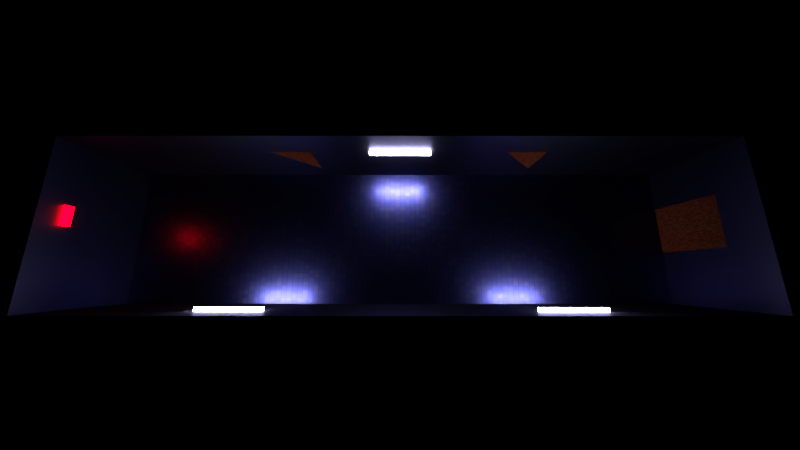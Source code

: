 # Source: Tutorial_Gang.blend  (saved by Blender 2.78.0; exported with 4.5.12 LTS)
import bpy
from mathutils import Matrix  # noqa: F401  (used for matrix-valued properties, if any)

bpy.ops.wm.read_factory_settings(use_empty=True)
scene = bpy.context.scene
scene.name = 'Scene'

# ---- collections
col_collection_1 = bpy.data.collections.new('Collection 1'); scene.collection.children.link(col_collection_1)

# ---- materials (node trees are filled in below, after node groups)
mat_t_r_sapwn = bpy.data.materials.new('Tür_sapwn')
mat_t_r_sapwn.alpha_threshold = 0.0
mat_t_r_sapwn.roughness = 0.5
mat_neon_wei = bpy.data.materials.new('Neon_weiß')
mat_neon_wei.alpha_threshold = 0.0
mat_neon_wei.roughness = 0.5
mat_material_001 = bpy.data.materials.new('Material.001')
mat_material_001.alpha_threshold = 0.0
mat_material_001.roughness = 0.5
mat_wand_tut_gang = bpy.data.materials.new('Wand_Tut_Gang')
mat_wand_tut_gang.alpha_threshold = 0.0
mat_wand_tut_gang.diffuse_color = (0.007667, 0.006044, 0.1149, 1.0)
mat_wand_tut_gang.roughness = 0.5
mat_wand_tut_gang.line_color = (0.0, 0.0, 0.0, 1.0)
mat_boden_spawn = bpy.data.materials.new('Boden_Spawn')
mat_boden_spawn.alpha_threshold = 0.0
mat_boden_spawn.roughness = 0.5

# ---- material node trees
mat_t_r_sapwn.use_nodes = True; mat_t_r_sapwn.node_tree.nodes.clear()
_N = mat_t_r_sapwn.node_tree.nodes; _L = mat_t_r_sapwn.node_tree.links
n0 = _N.new('ShaderNodeOutputMaterial'); n0.name = 'Material Output'; n0.location = (300, 300)
n1 = _N.new('ShaderNodeBsdfDiffuse'); n1.name = 'Diffuse BSDF'; n1.location = (10, 300)
n1.inputs[1].default_value = 0.09091
n2 = _N.new('ShaderNodeTexBrick'); n2.name = 'Brick Texture'; n2.location = (-180, 300)
n2.inputs[1].default_value = (0.0985, 0.01226, 0.0, 1.0)
n2.inputs[2].default_value = (0.1193, 0.03967, 0.0248, 1.0)
n2.inputs[5].default_value = 0.0
n2.inputs[8].default_value = 0.2
n2.inputs[9].default_value = 0.11
_L.new(n1.outputs[0], n0.inputs[0])
_L.new(n2.outputs[0], n1.inputs[0])
n0.is_active_output = True
mat_neon_wei.use_nodes = True; mat_neon_wei.node_tree.nodes.clear()
_N = mat_neon_wei.node_tree.nodes; _L = mat_neon_wei.node_tree.links
n0 = _N.new('ShaderNodeOutputMaterial'); n0.name = 'Material Output'; n0.location = (300, 300)
n1 = _N.new('ShaderNodeEmission'); n1.name = 'Emission'; n1.location = (10, 300)
n1.inputs[1].default_value = 100.0
_L.new(n1.outputs[0], n0.inputs[0])
n0.is_active_output = True
mat_material_001.use_nodes = True; mat_material_001.node_tree.nodes.clear()
_N = mat_material_001.node_tree.nodes; _L = mat_material_001.node_tree.links
n0 = _N.new('ShaderNodeOutputMaterial'); n0.name = 'Material Output'; n0.location = (300, 300)
n1 = _N.new('ShaderNodeEmission'); n1.name = 'Emission'; n1.location = (10, 300)
n1.inputs[0].default_value = (0.8, 0.0, 0.002071, 1.0)
n1.inputs[1].default_value = 30.0
_L.new(n1.outputs[0], n0.inputs[0])
n0.is_active_output = True
mat_wand_tut_gang.use_nodes = True; mat_wand_tut_gang.node_tree.nodes.clear()
_N = mat_wand_tut_gang.node_tree.nodes; _L = mat_wand_tut_gang.node_tree.links
n0 = _N.new('ShaderNodeOutputMaterial'); n0.name = 'Material Output'; n0.location = (300, 300)
n1 = _N.new('ShaderNodeBsdfAnisotropic'); n1.name = 'Glossy BSDF'; n1.location = (10, 300)
n1.distribution = 'GGX'
n1.inputs[0].default_value = (0.04569, 0.04439, 0.08714, 1.0)
n1.inputs[1].default_value = 0.4472
_L.new(n1.outputs[0], n0.inputs[0])
n0.is_active_output = True
mat_boden_spawn.use_nodes = True; mat_boden_spawn.node_tree.nodes.clear()
_N = mat_boden_spawn.node_tree.nodes; _L = mat_boden_spawn.node_tree.links
n0 = _N.new('ShaderNodeOutputMaterial'); n0.name = 'Material Output'; n0.location = (300, 300)
n1 = _N.new('ShaderNodeBsdfAnisotropic'); n1.name = 'Glossy BSDF'; n1.location = (10, 300)
n1.distribution = 'GGX'
n1.inputs[1].default_value = 0.3162
n2 = _N.new('ShaderNodeTexBrick'); n2.name = 'Brick Texture'; n2.location = (-190, 300)
n2.offset_frequency = 1
n2.squash_frequency = 1
n2.offset = 0.0
n2.inputs[1].default_value = (0.07832, 0.07383, 0.2202, 1.0)
n2.inputs[2].default_value = (0.04689, 0.04991, 0.2266, 1.0)
n2.inputs[3].default_value = (0.0158, 0.01489, 0.02539, 1.0)
n2.inputs[5].default_value = 0.001
n2.inputs[7].default_value = 0.4
n2.inputs[8].default_value = 0.05
n2.inputs[9].default_value = 0.15
_L.new(n1.outputs[0], n0.inputs[0])
_L.new(n2.outputs[0], n1.inputs[0])
n0.is_active_output = True

# ---- world
world_world = bpy.data.worlds.new('World'); scene.world = world_world
world_world.color = (0.0, 0.0, 0.0)
world_world.use_sun_shadow = False
world_world.sun_shadow_jitter_overblur = 0.0
world_world.cycles.sampling_method = 'MANUAL'
world_world.light_settings.ao_factor = 0.3

# ---- cameras
cam_camera = bpy.data.cameras.new('Camera')
cam_camera.clip_end = 100.0
cam_camera.lens = 10.5
cam_camera.sensor_width = 32.0
cam_camera.sensor_height = 18.0
cam_camera.ortho_scale = 7.314
cam_camera.dof.focus_distance = 0.0

# ---- meshes
me_plane_002 = bpy.data.meshes.new('Plane.002')
me_plane_002.from_pydata([(-1.0, -1.0, 0.0), (1.0, -1.0, 0.0), (-1.0, 1.0, 0.0), (1.0, 1.0, 0.0)], [], [(0, 1, 3, 2)])
me_plane_002.materials.append(mat_t_r_sapwn)
me_plane_002.use_remesh_preserve_volume = False
me_plane_002.use_remesh_preserve_attributes = False
me_plane_002.use_mirror_vertex_groups = False
me_plane_002.update()
me_plane_001 = bpy.data.meshes.new('Plane.001')
me_plane_001.from_pydata([(-1.0, -1.0, 0.0), (1.0, -1.0, 0.0), (-1.0, 1.0, 0.0), (1.0, 1.0, 0.0)], [], [(0, 1, 3, 2)])
me_plane_001.materials.append(mat_t_r_sapwn)
me_plane_001.use_remesh_preserve_volume = False
me_plane_001.use_remesh_preserve_attributes = False
me_plane_001.use_mirror_vertex_groups = False
me_plane_001.update()
me_plane_000 = bpy.data.meshes.new('Plane.000')
me_plane_000.from_pydata([(-1.0, -1.0, 0.0), (1.0, -1.0, 0.0), (-1.0, 1.0, 0.0), (1.0, 1.0, 0.0)], [], [(0, 1, 3, 2)])
me_plane_000.materials.append(mat_t_r_sapwn)
me_plane_000.use_remesh_preserve_volume = False
me_plane_000.use_remesh_preserve_attributes = False
me_plane_000.use_mirror_vertex_groups = False
me_plane_000.update()
me_cube_002 = bpy.data.meshes.new('Cube.002')
me_cube_002.from_pydata([(-1.0, -1.0, -1.0), (-1.0, -1.0, 1.0), (-1.0, 1.0, -1.0), (-1.0, 1.0, 1.0), (1.0, -1.0, -1.0), (1.0, -1.0, 1.0), (1.0, 1.0, -1.0), (1.0, 1.0, 1.0)], [], [(0, 1, 3, 2), (2, 3, 7, 6), (6, 7, 5, 4), (4, 5, 1, 0), (2, 6, 4, 0), (7, 3, 1, 5)])
me_cube_002.materials.append(mat_neon_wei)
me_cube_002.use_remesh_preserve_volume = False
me_cube_002.use_remesh_preserve_attributes = False
me_cube_002.use_mirror_vertex_groups = False
me_cube_002.update()
me_cube_001 = bpy.data.meshes.new('Cube.001')
me_cube_001.from_pydata([(-1.0, -1.0, -1.0), (-1.0, -1.0, 1.0), (-1.0, 1.0, -1.0), (-1.0, 1.0, 1.0), (1.0, -1.0, -1.0), (1.0, -1.0, 1.0), (1.0, 1.0, -1.0), (1.0, 1.0, 1.0)], [], [(0, 1, 3, 2), (2, 3, 7, 6), (6, 7, 5, 4), (4, 5, 1, 0), (2, 6, 4, 0), (7, 3, 1, 5)])
me_cube_001.materials.append(mat_neon_wei)
me_cube_001.use_remesh_preserve_volume = False
me_cube_001.use_remesh_preserve_attributes = False
me_cube_001.use_mirror_vertex_groups = False
me_cube_001.update()
me_cube = bpy.data.meshes.new('Cube')
me_cube.from_pydata([(-1.0, -1.0, -1.0), (-1.0, -1.0, 1.0), (-1.0, 1.0, -1.0), (-1.0, 1.0, 1.0), (1.0, -1.0, -1.0), (1.0, -1.0, 1.0), (1.0, 1.0, -1.0), (1.0, 1.0, 1.0)], [], [(0, 1, 3, 2), (2, 3, 7, 6), (6, 7, 5, 4), (4, 5, 1, 0), (2, 6, 4, 0), (7, 3, 1, 5)])
me_cube.materials.append(mat_neon_wei)
me_cube.use_remesh_preserve_volume = False
me_cube.use_remesh_preserve_attributes = False
me_cube.use_mirror_vertex_groups = False
me_cube.update()
me_cube_004 = bpy.data.meshes.new('Cube.004')
me_cube_004.from_pydata([(-1.0, -1.0, -1.0), (-1.0, -1.0, 1.0), (-1.0, 1.0, -1.0), (-1.0, 1.0, 1.0), (1.0, -1.0, -1.0), (1.0, -1.0, 1.0), (1.0, 1.0, -1.0), (1.0, 1.0, 1.0)], [], [(0, 1, 3, 2), (2, 3, 7, 6), (6, 7, 5, 4), (4, 5, 1, 0), (2, 6, 4, 0), (7, 3, 1, 5)])
me_cube_004.materials.append(mat_material_001)
me_cube_004.use_remesh_preserve_volume = False
me_cube_004.use_remesh_preserve_attributes = False
me_cube_004.use_mirror_vertex_groups = False
me_cube_004.update()
me_plane_012 = bpy.data.meshes.new('Plane.012')
me_plane_012.from_pydata([(-1.0, -1.0, 0.0), (1.0, -1.0, 0.0), (-1.0, 1.0, 0.0), (1.0, 1.0, 0.0)], [], [(0, 1, 3, 2)])
me_plane_012.materials.append(mat_t_r_sapwn)
me_plane_012.use_remesh_preserve_volume = False
me_plane_012.use_remesh_preserve_attributes = False
me_plane_012.use_mirror_vertex_groups = False
me_plane_012.update()
me_plane_011 = bpy.data.meshes.new('Plane.011')
me_plane_011.from_pydata([(-1.0, -1.0, 0.0), (1.0, -1.0, 0.0), (-1.0, 1.0, 0.0), (1.0, 1.0, 0.0)], [], [(0, 1, 3, 2)])
me_plane_011.materials.append(mat_wand_tut_gang)
me_plane_011.use_remesh_preserve_volume = False
me_plane_011.use_remesh_preserve_attributes = False
me_plane_011.use_mirror_vertex_groups = False
me_plane_011.update()
me_plane_010 = bpy.data.meshes.new('Plane.010')
me_plane_010.from_pydata([(-1.0, -1.0, 0.0), (1.0, -1.0, 0.0), (-1.0, 1.0, 0.0), (1.0, 1.0, 0.0)], [], [(0, 1, 3, 2)])
me_plane_010.materials.append(mat_wand_tut_gang)
me_plane_010.use_remesh_preserve_volume = False
me_plane_010.use_remesh_preserve_attributes = False
me_plane_010.use_mirror_vertex_groups = False
me_plane_010.update()
me_plane_009 = bpy.data.meshes.new('Plane.009')
me_plane_009.from_pydata([(-1.0, -1.0, 0.0), (1.0, -1.0, 0.0), (-1.0, 1.0, 0.0), (1.0, 1.0, 0.0)], [], [(0, 1, 3, 2)])
me_plane_009.materials.append(mat_wand_tut_gang)
me_plane_009.use_remesh_preserve_volume = False
me_plane_009.use_remesh_preserve_attributes = False
me_plane_009.use_mirror_vertex_groups = False
me_plane_009.update()
me_plane_008 = bpy.data.meshes.new('Plane.008')
me_plane_008.from_pydata([(-1.0, -1.0, 0.0), (1.0, -1.0, 0.0), (-1.0, 1.0, 0.0), (1.0, 1.0, 0.0)], [], [(0, 1, 3, 2)])
me_plane_008.materials.append(mat_wand_tut_gang)
me_plane_008.use_remesh_preserve_volume = False
me_plane_008.use_remesh_preserve_attributes = False
me_plane_008.use_mirror_vertex_groups = False
me_plane_008.update()
me_plane_007 = bpy.data.meshes.new('Plane.007')
me_plane_007.from_pydata([(-1.0, -1.0, 0.0), (1.0, -1.0, 0.0), (-1.0, 1.0, 0.0), (1.0, 1.0, 0.0)], [], [(0, 1, 3, 2)])
me_plane_007.materials.append(mat_boden_spawn)
me_plane_007.use_remesh_preserve_volume = False
me_plane_007.use_remesh_preserve_attributes = False
me_plane_007.use_mirror_vertex_groups = False
me_plane_007.update()

# ---- objects
ob_plane_008 = bpy.data.objects.new('Plane.008', me_plane_002)
ob_plane_007 = bpy.data.objects.new('Plane.007', me_plane_001)
ob_plane_006 = bpy.data.objects.new('Plane.006', me_plane_000)
ob_cube_003 = bpy.data.objects.new('Cube.003', me_cube_002)
ob_cube_002 = bpy.data.objects.new('Cube.002', me_cube_001)
ob_cube_001 = bpy.data.objects.new('Cube.001', me_cube)
ob_cube = bpy.data.objects.new('Cube', me_cube_004)
ob_plane_005 = bpy.data.objects.new('Plane.005', me_plane_012)
ob_plane_004 = bpy.data.objects.new('Plane.004', me_plane_011)
ob_plane_003 = bpy.data.objects.new('Plane.003', me_plane_010)
ob_plane_002 = bpy.data.objects.new('Plane.002', me_plane_009)
ob_plane_001 = bpy.data.objects.new('Plane.001', me_plane_008)
ob_plane = bpy.data.objects.new('Plane', me_plane_007)
ob_camera = bpy.data.objects.new('Camera', cam_camera)

# ---- transforms, parenting, visibility, modifiers, constraints
ob_plane_008.location = (3.777, -2.5, 1.0)
ob_plane_008.rotation_euler = (1.571, 1.571, 0.0)
ob_plane_008.scale = (1.0, 0.84, 1.0)
ob_plane_008.lineart.crease_threshold = 0.0
ob_plane_007.location = (-3.998, -2.5, 1.0)
ob_plane_007.rotation_euler = (1.571, 1.571, 0.0)
ob_plane_007.scale = (1.0, 0.84, 1.0)
ob_plane_007.lineart.crease_threshold = 0.0
ob_plane_006.location = (-10.0, -0.2154, 1.0)
ob_plane_006.rotation_euler = (0.0, 1.571, 0.0)
ob_plane_006.scale = (1.0, 0.84, 1.0)
ob_plane_006.lineart.crease_threshold = 0.0
ob_cube_003.location = (-5.0, 2.45, 2.121)
ob_cube_003.scale = (1.0, 0.05, 0.05)
ob_cube_003.lineart.crease_threshold = 0.0
ob_cube_002.location = (0.0, -2.45, 2.0)
ob_cube_002.scale = (1.0, 0.05, 0.05)
ob_cube_002.lineart.crease_threshold = 0.0
ob_cube_001.location = (5.0, 2.45, 2.0)
ob_cube_001.scale = (1.0, 0.05, 0.05)
ob_cube_001.lineart.crease_threshold = 0.0
ob_cube.location = (9.95, -0.2559, 2.362)
ob_cube.scale = (0.05, 0.3, 0.1)
ob_cube.lineart.crease_threshold = 0.0
ob_plane_005.location = (10.0, -0.2154, 1.0)
ob_plane_005.rotation_euler = (0.0, 1.571, 0.0)
ob_plane_005.scale = (1.0, 0.84, 1.0)
ob_plane_005.lineart.crease_threshold = 0.0
ob_plane_004.location = (-10.0, 0.0, 1.5)
ob_plane_004.rotation_euler = (0.0, 1.571, 0.0)
ob_plane_004.scale = (1.5, 2.5, 1.0)
ob_plane_004.lineart.crease_threshold = 0.0
ob_plane_003.location = (10.0, 0.0, 1.5)
ob_plane_003.rotation_euler = (0.0, 1.571, 0.0)
ob_plane_003.scale = (1.5, 2.5, 1.0)
ob_plane_003.lineart.crease_threshold = 0.0
ob_plane_002.location = (0.0, -2.5, 1.5)
ob_plane_002.rotation_euler = (1.571, 0.0, 0.0)
ob_plane_002.scale = (10.0, 1.5, 1.0)
ob_plane_002.lineart.crease_threshold = 0.0
ob_plane_001.location = (0.0, 2.5, 1.5)
ob_plane_001.rotation_euler = (1.571, 0.0, 0.0)
ob_plane_001.scale = (10.0, 1.5, 1.0)
ob_plane_001.lineart.crease_threshold = 0.0
ob_plane.location = (0.0, 0.0, 0.0)
ob_plane.scale = (10.0, 2.5, 1.0)
ob_plane.lineart.crease_threshold = 0.0
ob_camera.location = (0.0, 1.5, 10.0)
ob_camera.rotation_euler = (0.192, 0.0, 3.142)
ob_camera.lock_rotations_4d = False
ob_camera.empty_display_type = 'ARROWS'
ob_camera.color = (0.0, 0.0, 0.0, 0.0)
ob_camera.display_type = 'WIRE'
ob_camera.lineart.crease_threshold = 0.0

# ---- collection membership
col_collection_1.objects.link(ob_plane_008)
col_collection_1.objects.link(ob_plane_007)
col_collection_1.objects.link(ob_plane_006)
col_collection_1.objects.link(ob_cube_003)
col_collection_1.objects.link(ob_cube_002)
col_collection_1.objects.link(ob_cube_001)
col_collection_1.objects.link(ob_cube)
col_collection_1.objects.link(ob_plane_005)
col_collection_1.objects.link(ob_plane_004)
col_collection_1.objects.link(ob_plane_003)
col_collection_1.objects.link(ob_plane_002)
col_collection_1.objects.link(ob_plane_001)
col_collection_1.objects.link(ob_plane)
col_collection_1.objects.link(ob_camera)

# ---- scene / render settings (as saved in the file)
scene.camera = ob_camera
scene.frame_start = 1; scene.frame_end = 250; scene.frame_set(1)
scene.render.engine = 'CYCLES'
scene.render.dither_intensity = 0.0
scene.cycles.use_denoising = False
scene.cycles.samples = 128
scene.cycles.sampling_pattern = 'TABULATED_SOBOL'
scene.cycles.light_sampling_threshold = 0.0
scene.cycles.use_adaptive_sampling = False
scene.cycles.use_light_tree = False
scene.cycles.blur_glossy = 0.0
scene.cycles.max_bounces = 128
scene.cycles.diffuse_bounces = 128
scene.cycles.glossy_bounces = 128
scene.cycles.transmission_bounces = 128
scene.cycles.volume_bounces = 128
scene.cycles.transparent_max_bounces = 128
scene.cycles.volume_max_steps = 512
scene.cycles.sample_clamp_indirect = 0.0
scene.view_settings.view_transform = 'Standard'
bpy.context.view_layer.update()
